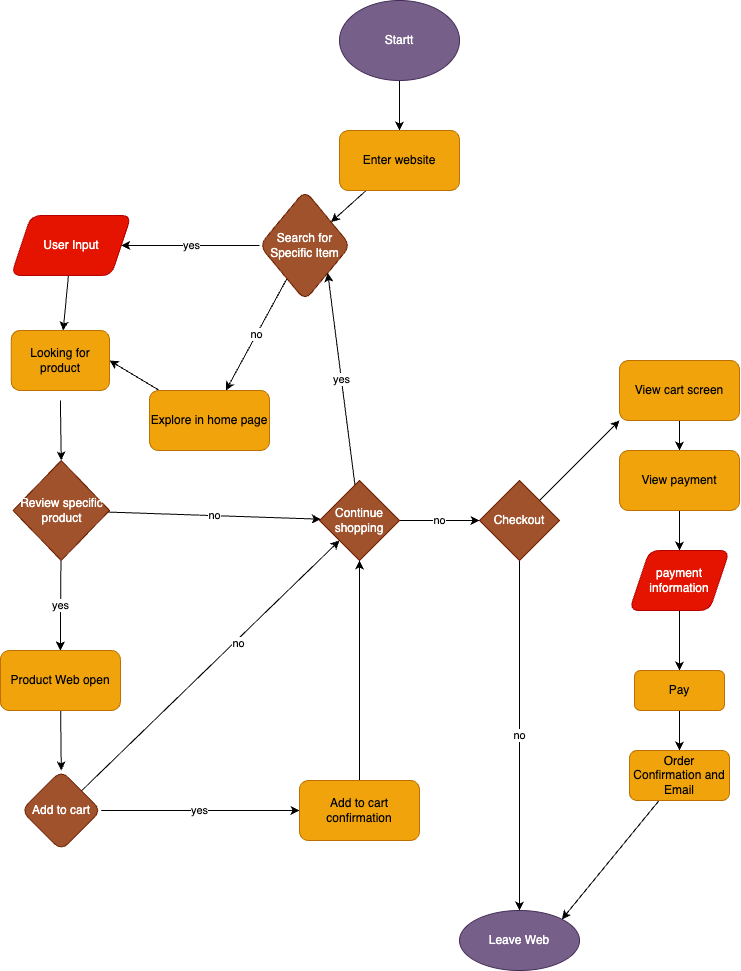

The diagram above was exported from draw.io. Its source (the exported page's mxGraphModel, read from the mxfile embedded in the PNG):
<mxGraphModel dx="2100" dy="1008" grid="1" gridSize="10" guides="1" tooltips="1" connect="1" arrows="1" fold="1" page="1" pageScale="1" pageWidth="850" pageHeight="1100" math="0" shadow="0">
  <root>
    <mxCell id="0" />
    <mxCell id="1" parent="0" />
    <mxCell id="4" value="" style="edgeStyle=none;html=1;" edge="1" parent="1" source="2" target="3">
      <mxGeometry relative="1" as="geometry" />
    </mxCell>
    <mxCell id="2" value="Startt" style="ellipse;whiteSpace=wrap;html=1;fillColor=#76608a;fontColor=#ffffff;strokeColor=#432D57;" vertex="1" parent="1">
      <mxGeometry x="380" y="40" width="120" height="80" as="geometry" />
    </mxCell>
    <mxCell id="6" value="" style="edgeStyle=none;html=1;" edge="1" parent="1" source="3" target="5">
      <mxGeometry relative="1" as="geometry" />
    </mxCell>
    <mxCell id="3" value="Enter website" style="rounded=1;whiteSpace=wrap;html=1;fillColor=#f0a30a;strokeColor=#BD7000;fontColor=#000000;" vertex="1" parent="1">
      <mxGeometry x="380" y="170" width="120" height="60" as="geometry" />
    </mxCell>
    <mxCell id="8" value="yes" style="edgeStyle=none;html=1;" edge="1" parent="1" source="5" target="7">
      <mxGeometry relative="1" as="geometry" />
    </mxCell>
    <mxCell id="11" value="no" style="edgeStyle=none;html=1;" edge="1" parent="1" source="5" target="10">
      <mxGeometry relative="1" as="geometry" />
    </mxCell>
    <mxCell id="5" value="Search for Specific Item" style="rhombus;whiteSpace=wrap;html=1;fillColor=#a0522d;strokeColor=#6D1F00;fontColor=#ffffff;rounded=1;" vertex="1" parent="1">
      <mxGeometry x="300" y="230" width="91" height="110" as="geometry" />
    </mxCell>
    <mxCell id="45" value="" style="edgeStyle=none;html=1;" edge="1" parent="1" source="7" target="44">
      <mxGeometry relative="1" as="geometry" />
    </mxCell>
    <mxCell id="7" value="User Input" style="shape=parallelogram;perimeter=parallelogramPerimeter;whiteSpace=wrap;html=1;fixedSize=1;fillColor=#e51400;strokeColor=#B20000;fontColor=#ffffff;rounded=1;" vertex="1" parent="1">
      <mxGeometry x="51.75" y="255" width="120" height="60" as="geometry" />
    </mxCell>
    <mxCell id="46" style="edgeStyle=none;html=1;entryX=1;entryY=0.5;entryDx=0;entryDy=0;" edge="1" parent="1" source="10" target="44">
      <mxGeometry relative="1" as="geometry" />
    </mxCell>
    <mxCell id="10" value="Explore in home page" style="rounded=1;whiteSpace=wrap;html=1;fillColor=#f0a30a;strokeColor=#BD7000;fontColor=#000000;" vertex="1" parent="1">
      <mxGeometry x="190" y="430" width="120" height="60" as="geometry" />
    </mxCell>
    <mxCell id="24" value="no" style="edgeStyle=none;html=1;" edge="1" parent="1" source="22" target="23">
      <mxGeometry relative="1" as="geometry" />
    </mxCell>
    <mxCell id="48" value="yes" style="edgeStyle=none;html=1;entryX=0.5;entryY=0;entryDx=0;entryDy=0;" edge="1" parent="1" source="22" target="36">
      <mxGeometry relative="1" as="geometry" />
    </mxCell>
    <mxCell id="22" value="Review specific product" style="rhombus;whiteSpace=wrap;html=1;fillColor=#a0522d;fontColor=#ffffff;strokeColor=#6D1F00;" vertex="1" parent="1">
      <mxGeometry x="53.5" y="500" width="96.5" height="100" as="geometry" />
    </mxCell>
    <mxCell id="43" value="yes" style="edgeStyle=none;html=1;entryX=1;entryY=1;entryDx=0;entryDy=0;" edge="1" parent="1" source="23" target="5">
      <mxGeometry relative="1" as="geometry">
        <mxPoint x="600" y="590" as="targetPoint" />
      </mxGeometry>
    </mxCell>
    <mxCell id="50" value="no" style="edgeStyle=none;html=1;" edge="1" parent="1" source="23" target="49">
      <mxGeometry relative="1" as="geometry" />
    </mxCell>
    <mxCell id="23" value="Continue shopping" style="rhombus;whiteSpace=wrap;html=1;fillColor=#a0522d;strokeColor=#6D1F00;fontColor=#ffffff;" vertex="1" parent="1">
      <mxGeometry x="360" y="520" width="80" height="80" as="geometry" />
    </mxCell>
    <mxCell id="31" style="edgeStyle=none;html=1;entryX=0;entryY=1;entryDx=0;entryDy=0;" edge="1" parent="1" source="29" target="23">
      <mxGeometry relative="1" as="geometry" />
    </mxCell>
    <mxCell id="32" value="no" style="edgeLabel;html=1;align=center;verticalAlign=middle;resizable=0;points=[];" vertex="1" connectable="0" parent="31">
      <mxGeometry x="0.2007" y="-2" relative="1" as="geometry">
        <mxPoint as="offset" />
      </mxGeometry>
    </mxCell>
    <mxCell id="34" value="yes" style="edgeStyle=none;html=1;" edge="1" parent="1" source="29" target="33">
      <mxGeometry relative="1" as="geometry" />
    </mxCell>
    <mxCell id="29" value="Add to cart" style="rhombus;whiteSpace=wrap;html=1;fillColor=#a0522d;strokeColor=#6D1F00;fontColor=#ffffff;rounded=1;" vertex="1" parent="1">
      <mxGeometry x="61.75" y="810" width="80" height="80" as="geometry" />
    </mxCell>
    <mxCell id="35" style="edgeStyle=none;html=1;entryX=0.5;entryY=1;entryDx=0;entryDy=0;" edge="1" parent="1" source="33" target="23">
      <mxGeometry relative="1" as="geometry">
        <mxPoint x="279" y="790" as="targetPoint" />
      </mxGeometry>
    </mxCell>
    <mxCell id="33" value="Add to cart confirmation" style="whiteSpace=wrap;html=1;fillColor=#f0a30a;strokeColor=#BD7000;fontColor=#000000;rounded=1;" vertex="1" parent="1">
      <mxGeometry x="340" y="820" width="120" height="60" as="geometry" />
    </mxCell>
    <mxCell id="38" style="edgeStyle=none;html=1;entryX=0.5;entryY=0;entryDx=0;entryDy=0;" edge="1" parent="1" source="36" target="29">
      <mxGeometry relative="1" as="geometry" />
    </mxCell>
    <mxCell id="36" value="Product Web open" style="whiteSpace=wrap;html=1;fillColor=#f0a30a;strokeColor=#BD7000;fontColor=#000000;rounded=1;" vertex="1" parent="1">
      <mxGeometry x="40.88" y="690" width="120" height="60" as="geometry" />
    </mxCell>
    <mxCell id="40" style="edgeStyle=none;html=1;exitX=0.5;exitY=1;exitDx=0;exitDy=0;entryX=0.5;entryY=0;entryDx=0;entryDy=0;" edge="1" parent="1" target="22">
      <mxGeometry relative="1" as="geometry">
        <mxPoint x="100.875" y="440" as="sourcePoint" />
      </mxGeometry>
    </mxCell>
    <mxCell id="44" value="Looking for product" style="rounded=1;whiteSpace=wrap;html=1;fillColor=#f0a30a;strokeColor=#BD7000;fontColor=#000000;" vertex="1" parent="1">
      <mxGeometry x="51.75" y="370" width="98.25" height="60" as="geometry" />
    </mxCell>
    <mxCell id="52" value="no" style="edgeStyle=none;html=1;" edge="1" parent="1" source="49" target="51">
      <mxGeometry relative="1" as="geometry" />
    </mxCell>
    <mxCell id="55" style="edgeStyle=none;html=1;entryX=0;entryY=1;entryDx=0;entryDy=0;" edge="1" parent="1" source="49" target="54">
      <mxGeometry relative="1" as="geometry" />
    </mxCell>
    <mxCell id="49" value="Checkout" style="rhombus;whiteSpace=wrap;html=1;fillColor=#a0522d;strokeColor=#6D1F00;fontColor=#ffffff;" vertex="1" parent="1">
      <mxGeometry x="520" y="520" width="80" height="80" as="geometry" />
    </mxCell>
    <mxCell id="51" value="Leave Web" style="ellipse;whiteSpace=wrap;html=1;fillColor=#76608a;strokeColor=#432D57;fontColor=#ffffff;" vertex="1" parent="1">
      <mxGeometry x="500" y="950" width="120" height="60" as="geometry" />
    </mxCell>
    <mxCell id="57" style="edgeStyle=none;html=1;entryX=0.5;entryY=0;entryDx=0;entryDy=0;" edge="1" parent="1" source="54" target="56">
      <mxGeometry relative="1" as="geometry" />
    </mxCell>
    <mxCell id="54" value="View cart screen" style="rounded=1;whiteSpace=wrap;html=1;fillColor=#f0a30a;strokeColor=#BD7000;fontColor=#000000;" vertex="1" parent="1">
      <mxGeometry x="660" y="400" width="120" height="60" as="geometry" />
    </mxCell>
    <mxCell id="63" value="" style="edgeStyle=none;html=1;" edge="1" parent="1" source="56" target="62">
      <mxGeometry relative="1" as="geometry" />
    </mxCell>
    <mxCell id="56" value="View payment" style="rounded=1;whiteSpace=wrap;html=1;fillColor=#f0a30a;strokeColor=#BD7000;fontColor=#000000;" vertex="1" parent="1">
      <mxGeometry x="660" y="490" width="120" height="60" as="geometry" />
    </mxCell>
    <mxCell id="65" value="" style="edgeStyle=none;html=1;" edge="1" parent="1" source="62" target="64">
      <mxGeometry relative="1" as="geometry" />
    </mxCell>
    <mxCell id="62" value="payment information" style="shape=parallelogram;perimeter=parallelogramPerimeter;whiteSpace=wrap;html=1;fixedSize=1;fillColor=#e51400;strokeColor=#B20000;fontColor=#ffffff;rounded=1;" vertex="1" parent="1">
      <mxGeometry x="670" y="590" width="100" height="60" as="geometry" />
    </mxCell>
    <mxCell id="67" value="" style="edgeStyle=none;html=1;" edge="1" parent="1" source="64" target="66">
      <mxGeometry relative="1" as="geometry" />
    </mxCell>
    <mxCell id="64" value="Pay" style="rounded=1;whiteSpace=wrap;html=1;fillColor=#f0a30a;strokeColor=#BD7000;fontColor=#000000;" vertex="1" parent="1">
      <mxGeometry x="675" y="710" width="90" height="40" as="geometry" />
    </mxCell>
    <mxCell id="68" style="edgeStyle=none;html=1;entryX=1;entryY=0;entryDx=0;entryDy=0;" edge="1" parent="1" source="66" target="51">
      <mxGeometry relative="1" as="geometry" />
    </mxCell>
    <mxCell id="66" value="Order Confirmation and Email" style="rounded=1;whiteSpace=wrap;html=1;fillColor=#f0a30a;strokeColor=#BD7000;fontColor=#000000;" vertex="1" parent="1">
      <mxGeometry x="670" y="790" width="100" height="50" as="geometry" />
    </mxCell>
  </root>
</mxGraphModel>